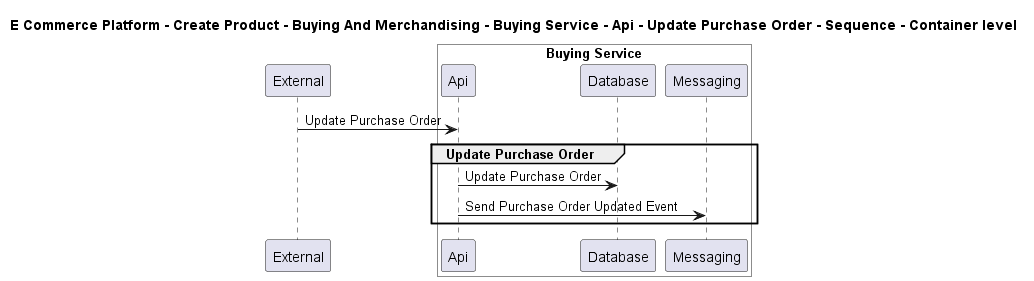

The diagram above was rendered by PlantUML. Its source (embedded in the PNG):
@startuml

title E Commerce Platform - Create Product - Buying And Merchandising - Buying Service - Api - Update Purchase Order - Sequence - Container level

participant "External" as C4InterFlow.SoftwareSystems.ExternalSystem

box "Buying Service" #White
    participant "Api" as ECommercePlatform.CreateProduct.BuyingAndMerchandising.SoftwareSystems.BuyingService.Containers.Api
    participant "Database" as ECommercePlatform.CreateProduct.BuyingAndMerchandising.SoftwareSystems.BuyingService.Containers.Database
    participant "Messaging" as ECommercePlatform.CreateProduct.BuyingAndMerchandising.SoftwareSystems.BuyingService.Containers.Messaging
end box


C4InterFlow.SoftwareSystems.ExternalSystem -> ECommercePlatform.CreateProduct.BuyingAndMerchandising.SoftwareSystems.BuyingService.Containers.Api : Update Purchase Order
group Update Purchase Order
ECommercePlatform.CreateProduct.BuyingAndMerchandising.SoftwareSystems.BuyingService.Containers.Api -> ECommercePlatform.CreateProduct.BuyingAndMerchandising.SoftwareSystems.BuyingService.Containers.Database : Update Purchase Order
ECommercePlatform.CreateProduct.BuyingAndMerchandising.SoftwareSystems.BuyingService.Containers.Api -> ECommercePlatform.CreateProduct.BuyingAndMerchandising.SoftwareSystems.BuyingService.Containers.Messaging : Send Purchase Order Updated Event
end


@enduml